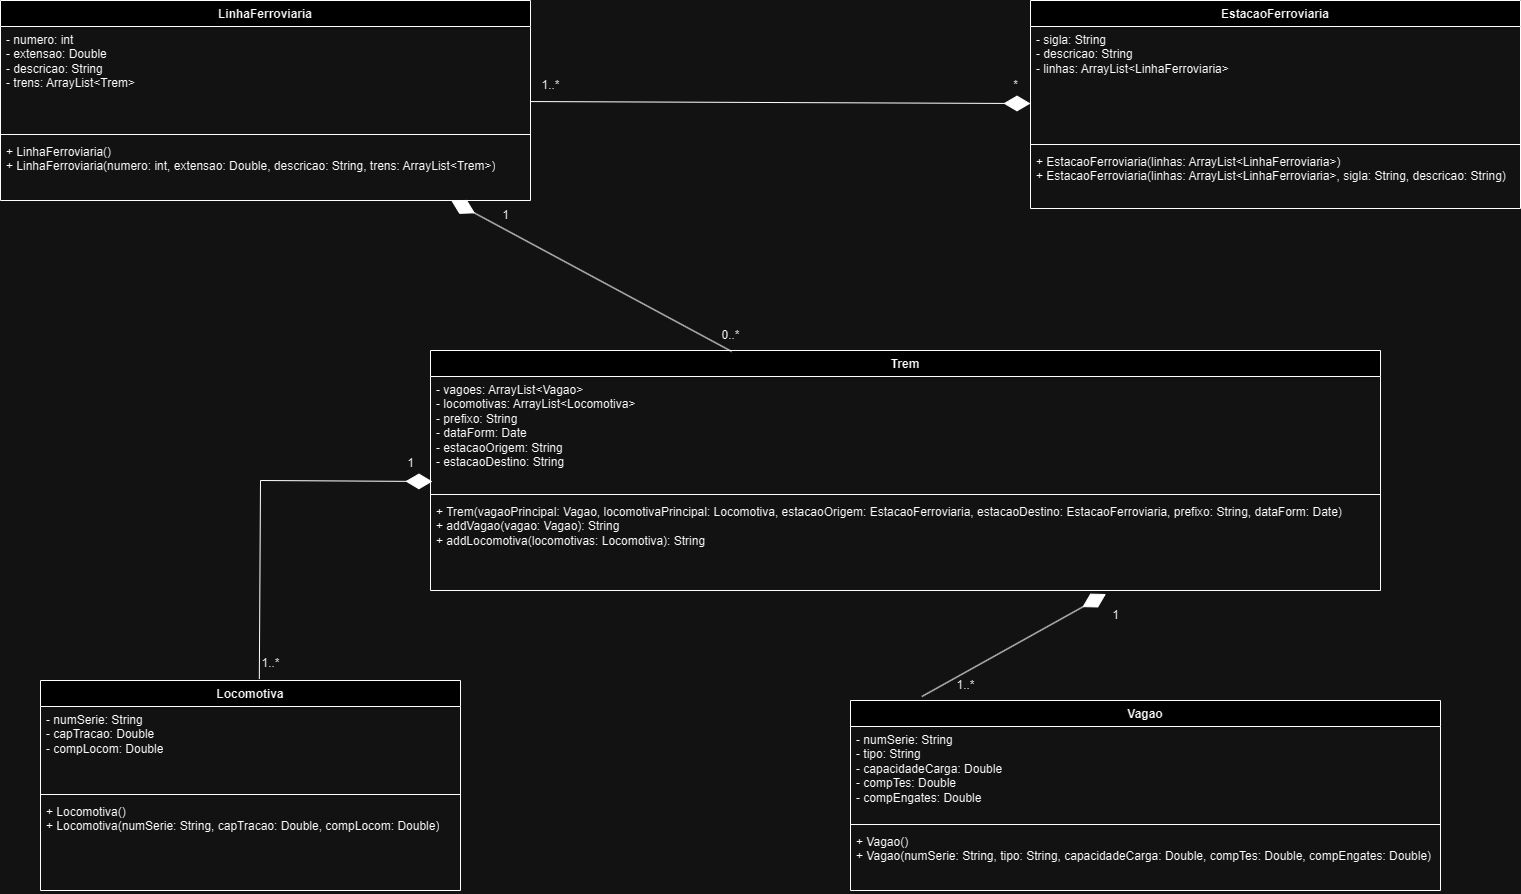

The diagram above was exported from draw.io. Its source (the exported page's mxGraphModel, read from the mxfile embedded in the PNG):
<mxGraphModel dx="2304" dy="1392" grid="1" gridSize="10" guides="1" tooltips="1" connect="1" arrows="1" fold="1" page="0" pageScale="1" pageWidth="827" pageHeight="1169" math="0" shadow="0">
  <root>
    <mxCell id="0" />
    <mxCell id="1" parent="0" />
    <mxCell id="fdbOcsqj0w4gukTxUQBu-1" value="EstacaoFerroviaria" style="swimlane;fontStyle=1;align=center;verticalAlign=top;childLayout=stackLayout;horizontal=1;startSize=26;horizontalStack=0;resizeParent=1;resizeParentMax=0;resizeLast=0;collapsible=1;marginBottom=0;whiteSpace=wrap;html=1;" parent="1" vertex="1">
      <mxGeometry x="650" y="-120" width="490" height="208" as="geometry" />
    </mxCell>
    <mxCell id="fdbOcsqj0w4gukTxUQBu-2" value="- sigla: String&lt;br&gt;- descricao: String&lt;br&gt;- linhas: ArrayList&amp;lt;LinhaFerroviaria&amp;gt;&amp;nbsp;" style="text;strokeColor=none;fillColor=none;align=left;verticalAlign=top;spacingLeft=4;spacingRight=4;overflow=hidden;rotatable=0;points=[[0,0.5],[1,0.5]];portConstraint=eastwest;whiteSpace=wrap;html=1;" parent="fdbOcsqj0w4gukTxUQBu-1" vertex="1">
      <mxGeometry y="26" width="490" height="114" as="geometry" />
    </mxCell>
    <mxCell id="fdbOcsqj0w4gukTxUQBu-3" value="" style="line;strokeWidth=1;fillColor=none;align=left;verticalAlign=middle;spacingTop=-1;spacingLeft=3;spacingRight=3;rotatable=0;labelPosition=right;points=[];portConstraint=eastwest;strokeColor=inherit;" parent="fdbOcsqj0w4gukTxUQBu-1" vertex="1">
      <mxGeometry y="140" width="490" height="8" as="geometry" />
    </mxCell>
    <mxCell id="fdbOcsqj0w4gukTxUQBu-4" value="+ EstacaoFerroviaria(linhas: ArrayList&amp;lt;LinhaFerroviaria&amp;gt;)&lt;br&gt;+ EstacaoFerroviaria(linhas: ArrayList&amp;lt;LinhaFerroviaria&amp;gt;, sigla: String, descricao: String)" style="text;strokeColor=none;fillColor=none;align=left;verticalAlign=top;spacingLeft=4;spacingRight=4;overflow=hidden;rotatable=0;points=[[0,0.5],[1,0.5]];portConstraint=eastwest;whiteSpace=wrap;html=1;" parent="fdbOcsqj0w4gukTxUQBu-1" vertex="1">
      <mxGeometry y="148" width="490" height="60" as="geometry" />
    </mxCell>
    <mxCell id="fdbOcsqj0w4gukTxUQBu-5" value="Trem&lt;br&gt;" style="swimlane;fontStyle=1;align=center;verticalAlign=top;childLayout=stackLayout;horizontal=1;startSize=26;horizontalStack=0;resizeParent=1;resizeParentMax=0;resizeLast=0;collapsible=1;marginBottom=0;whiteSpace=wrap;html=1;" parent="1" vertex="1">
      <mxGeometry x="50" y="230" width="950" height="240" as="geometry" />
    </mxCell>
    <mxCell id="fdbOcsqj0w4gukTxUQBu-6" value="- vagoes: ArrayList&amp;lt;Vagao&amp;gt;&lt;br&gt;- locomotivas: ArrayList&amp;lt;Locomotiva&amp;gt;&lt;br&gt;- prefixo: String&lt;br&gt;- dataForm: Date&lt;br&gt;- estacaoOrigem: String&lt;br&gt;- estacaoDestino: String" style="text;strokeColor=none;fillColor=none;align=left;verticalAlign=top;spacingLeft=4;spacingRight=4;overflow=hidden;rotatable=0;points=[[0,0.5],[1,0.5]];portConstraint=eastwest;whiteSpace=wrap;html=1;" parent="fdbOcsqj0w4gukTxUQBu-5" vertex="1">
      <mxGeometry y="26" width="950" height="114" as="geometry" />
    </mxCell>
    <mxCell id="fdbOcsqj0w4gukTxUQBu-7" value="" style="line;strokeWidth=1;fillColor=none;align=left;verticalAlign=middle;spacingTop=-1;spacingLeft=3;spacingRight=3;rotatable=0;labelPosition=right;points=[];portConstraint=eastwest;strokeColor=inherit;" parent="fdbOcsqj0w4gukTxUQBu-5" vertex="1">
      <mxGeometry y="140" width="950" height="8" as="geometry" />
    </mxCell>
    <mxCell id="fdbOcsqj0w4gukTxUQBu-8" value="+ Trem(vagaoPrincipal: Vagao, locomotivaPrincipal: Locomotiva, estacaoOrigem: EstacaoFerroviaria, estacaoDestino: EstacaoFerroviaria, prefixo: String, dataForm: Date)&lt;br&gt;+ addVagao(vagao: Vagao): String&lt;br&gt;+ addLocomotiva(locomotivas: Locomotiva): String" style="text;strokeColor=none;fillColor=none;align=left;verticalAlign=top;spacingLeft=4;spacingRight=4;overflow=hidden;rotatable=0;points=[[0,0.5],[1,0.5]];portConstraint=eastwest;whiteSpace=wrap;html=1;" parent="fdbOcsqj0w4gukTxUQBu-5" vertex="1">
      <mxGeometry y="148" width="950" height="92" as="geometry" />
    </mxCell>
    <mxCell id="fdbOcsqj0w4gukTxUQBu-9" value="Locomotiva" style="swimlane;fontStyle=1;align=center;verticalAlign=top;childLayout=stackLayout;horizontal=1;startSize=26;horizontalStack=0;resizeParent=1;resizeParentMax=0;resizeLast=0;collapsible=1;marginBottom=0;whiteSpace=wrap;html=1;" parent="1" vertex="1">
      <mxGeometry x="-340" y="560" width="420" height="210" as="geometry" />
    </mxCell>
    <mxCell id="fdbOcsqj0w4gukTxUQBu-10" value="- numSerie: String&lt;br&gt;- capTracao: Double&lt;br&gt;- compLocom: Double" style="text;strokeColor=none;fillColor=none;align=left;verticalAlign=top;spacingLeft=4;spacingRight=4;overflow=hidden;rotatable=0;points=[[0,0.5],[1,0.5]];portConstraint=eastwest;whiteSpace=wrap;html=1;" parent="fdbOcsqj0w4gukTxUQBu-9" vertex="1">
      <mxGeometry y="26" width="420" height="84" as="geometry" />
    </mxCell>
    <mxCell id="fdbOcsqj0w4gukTxUQBu-11" value="" style="line;strokeWidth=1;fillColor=none;align=left;verticalAlign=middle;spacingTop=-1;spacingLeft=3;spacingRight=3;rotatable=0;labelPosition=right;points=[];portConstraint=eastwest;strokeColor=inherit;" parent="fdbOcsqj0w4gukTxUQBu-9" vertex="1">
      <mxGeometry y="110" width="420" height="8" as="geometry" />
    </mxCell>
    <mxCell id="fdbOcsqj0w4gukTxUQBu-12" value="+ Locomotiva()&lt;br&gt;+ Locomotiva(numSerie: String, capTracao: Double, compLocom: Double)" style="text;strokeColor=none;fillColor=none;align=left;verticalAlign=top;spacingLeft=4;spacingRight=4;overflow=hidden;rotatable=0;points=[[0,0.5],[1,0.5]];portConstraint=eastwest;whiteSpace=wrap;html=1;" parent="fdbOcsqj0w4gukTxUQBu-9" vertex="1">
      <mxGeometry y="118" width="420" height="92" as="geometry" />
    </mxCell>
    <mxCell id="fdbOcsqj0w4gukTxUQBu-13" value="LinhaFerroviaria" style="swimlane;fontStyle=1;align=center;verticalAlign=top;childLayout=stackLayout;horizontal=1;startSize=26;horizontalStack=0;resizeParent=1;resizeParentMax=0;resizeLast=0;collapsible=1;marginBottom=0;whiteSpace=wrap;html=1;" parent="1" vertex="1">
      <mxGeometry x="-380" y="-120" width="530" height="200" as="geometry" />
    </mxCell>
    <mxCell id="fdbOcsqj0w4gukTxUQBu-14" value="- numero: int&lt;br&gt;- extensao: Double&lt;br&gt;- descricao: String&lt;br&gt;- trens: ArrayList&amp;lt;Trem&amp;gt;" style="text;strokeColor=none;fillColor=none;align=left;verticalAlign=top;spacingLeft=4;spacingRight=4;overflow=hidden;rotatable=0;points=[[0,0.5],[1,0.5]];portConstraint=eastwest;whiteSpace=wrap;html=1;" parent="fdbOcsqj0w4gukTxUQBu-13" vertex="1">
      <mxGeometry y="26" width="530" height="104" as="geometry" />
    </mxCell>
    <mxCell id="fdbOcsqj0w4gukTxUQBu-15" value="" style="line;strokeWidth=1;fillColor=none;align=left;verticalAlign=middle;spacingTop=-1;spacingLeft=3;spacingRight=3;rotatable=0;labelPosition=right;points=[];portConstraint=eastwest;strokeColor=inherit;" parent="fdbOcsqj0w4gukTxUQBu-13" vertex="1">
      <mxGeometry y="130" width="530" height="8" as="geometry" />
    </mxCell>
    <mxCell id="fdbOcsqj0w4gukTxUQBu-16" value="+ LinhaFerroviaria()&lt;br&gt;+ LinhaFerroviaria(numero: int, extensao: Double, descricao: String, trens: ArrayList&amp;lt;Trem&amp;gt;)" style="text;strokeColor=none;fillColor=none;align=left;verticalAlign=top;spacingLeft=4;spacingRight=4;overflow=hidden;rotatable=0;points=[[0,0.5],[1,0.5]];portConstraint=eastwest;whiteSpace=wrap;html=1;" parent="fdbOcsqj0w4gukTxUQBu-13" vertex="1">
      <mxGeometry y="138" width="530" height="62" as="geometry" />
    </mxCell>
    <mxCell id="fdbOcsqj0w4gukTxUQBu-17" value="Vagao" style="swimlane;fontStyle=1;align=center;verticalAlign=top;childLayout=stackLayout;horizontal=1;startSize=26;horizontalStack=0;resizeParent=1;resizeParentMax=0;resizeLast=0;collapsible=1;marginBottom=0;whiteSpace=wrap;html=1;" parent="1" vertex="1">
      <mxGeometry x="470" y="580" width="590" height="190" as="geometry" />
    </mxCell>
    <mxCell id="fdbOcsqj0w4gukTxUQBu-18" value="- numSerie: String&lt;br&gt;- tipo: String&lt;br&gt;- capacidadeCarga: Double&lt;br&gt;- compTes: Double&lt;br&gt;- compEngates: Double" style="text;strokeColor=none;fillColor=none;align=left;verticalAlign=top;spacingLeft=4;spacingRight=4;overflow=hidden;rotatable=0;points=[[0,0.5],[1,0.5]];portConstraint=eastwest;whiteSpace=wrap;html=1;" parent="fdbOcsqj0w4gukTxUQBu-17" vertex="1">
      <mxGeometry y="26" width="590" height="94" as="geometry" />
    </mxCell>
    <mxCell id="fdbOcsqj0w4gukTxUQBu-19" value="" style="line;strokeWidth=1;fillColor=none;align=left;verticalAlign=middle;spacingTop=-1;spacingLeft=3;spacingRight=3;rotatable=0;labelPosition=right;points=[];portConstraint=eastwest;strokeColor=inherit;" parent="fdbOcsqj0w4gukTxUQBu-17" vertex="1">
      <mxGeometry y="120" width="590" height="8" as="geometry" />
    </mxCell>
    <mxCell id="fdbOcsqj0w4gukTxUQBu-20" value="+ Vagao()&lt;br&gt;+ Vagao(numSerie: String, tipo: String, capacidadeCarga: Double, compTes: Double, compEngates: Double)" style="text;strokeColor=none;fillColor=none;align=left;verticalAlign=top;spacingLeft=4;spacingRight=4;overflow=hidden;rotatable=0;points=[[0,0.5],[1,0.5]];portConstraint=eastwest;whiteSpace=wrap;html=1;" parent="fdbOcsqj0w4gukTxUQBu-17" vertex="1">
      <mxGeometry y="128" width="590" height="62" as="geometry" />
    </mxCell>
    <mxCell id="HEQ2lXQ9p1en34Sz3DJd-1" value="" style="endArrow=diamondThin;endFill=1;endSize=24;html=1;rounded=0;exitX=0.521;exitY=-0.007;exitDx=0;exitDy=0;entryX=0.002;entryY=0.921;entryDx=0;entryDy=0;entryPerimeter=0;exitPerimeter=0;" parent="1" source="fdbOcsqj0w4gukTxUQBu-9" target="fdbOcsqj0w4gukTxUQBu-6" edge="1">
      <mxGeometry width="160" relative="1" as="geometry">
        <mxPoint x="-110" y="370" as="sourcePoint" />
        <mxPoint x="50" y="370" as="targetPoint" />
        <Array as="points">
          <mxPoint x="-120" y="360" />
        </Array>
      </mxGeometry>
    </mxCell>
    <mxCell id="HEQ2lXQ9p1en34Sz3DJd-2" value="" style="endArrow=diamondThin;endFill=1;endSize=24;html=1;rounded=0;entryX=0.711;entryY=1.038;entryDx=0;entryDy=0;entryPerimeter=0;exitX=0.121;exitY=-0.021;exitDx=0;exitDy=0;exitPerimeter=0;" parent="1" source="fdbOcsqj0w4gukTxUQBu-17" target="fdbOcsqj0w4gukTxUQBu-8" edge="1">
      <mxGeometry width="160" relative="1" as="geometry">
        <mxPoint x="250" y="610" as="sourcePoint" />
        <mxPoint x="410" y="610" as="targetPoint" />
      </mxGeometry>
    </mxCell>
    <mxCell id="HEQ2lXQ9p1en34Sz3DJd-3" value="" style="endArrow=diamondThin;endFill=1;endSize=24;html=1;rounded=0;" parent="1" source="fdbOcsqj0w4gukTxUQBu-13" target="fdbOcsqj0w4gukTxUQBu-1" edge="1">
      <mxGeometry width="160" relative="1" as="geometry">
        <mxPoint x="240.00000000000017" y="-84.98" as="sourcePoint" />
        <mxPoint x="753.6800000000001" y="-84.99999999999999" as="targetPoint" />
      </mxGeometry>
    </mxCell>
    <mxCell id="HEQ2lXQ9p1en34Sz3DJd-5" value="" style="endArrow=diamondThin;endFill=1;endSize=24;html=1;rounded=0;exitX=0.317;exitY=0.004;exitDx=0;exitDy=0;exitPerimeter=0;" parent="1" source="fdbOcsqj0w4gukTxUQBu-5" target="fdbOcsqj0w4gukTxUQBu-13" edge="1">
      <mxGeometry width="160" relative="1" as="geometry">
        <mxPoint x="440" y="240" as="sourcePoint" />
        <mxPoint x="230" y="150" as="targetPoint" />
      </mxGeometry>
    </mxCell>
    <mxCell id="Zx8nlm3NiyaLAKO_oh8N-1" value="1..*" style="text;html=1;align=center;verticalAlign=middle;resizable=0;points=[];autosize=1;strokeColor=none;fillColor=none;" parent="1" vertex="1">
      <mxGeometry x="-130" y="528" width="40" height="30" as="geometry" />
    </mxCell>
    <mxCell id="Zx8nlm3NiyaLAKO_oh8N-3" value="1..*" style="text;html=1;align=center;verticalAlign=middle;resizable=0;points=[];autosize=1;strokeColor=none;fillColor=none;" parent="1" vertex="1">
      <mxGeometry x="565" y="550" width="40" height="30" as="geometry" />
    </mxCell>
    <mxCell id="Zx8nlm3NiyaLAKO_oh8N-4" value="1" style="text;html=1;align=center;verticalAlign=middle;resizable=0;points=[];autosize=1;strokeColor=none;fillColor=none;" parent="1" vertex="1">
      <mxGeometry x="15" y="328" width="30" height="30" as="geometry" />
    </mxCell>
    <mxCell id="Zx8nlm3NiyaLAKO_oh8N-5" value="1" style="text;html=1;align=center;verticalAlign=middle;resizable=0;points=[];autosize=1;strokeColor=none;fillColor=none;" parent="1" vertex="1">
      <mxGeometry x="720" y="480" width="30" height="30" as="geometry" />
    </mxCell>
    <mxCell id="Zx8nlm3NiyaLAKO_oh8N-6" value="0..*" style="text;html=1;align=center;verticalAlign=middle;resizable=0;points=[];autosize=1;strokeColor=none;fillColor=none;" parent="1" vertex="1">
      <mxGeometry x="330" y="200" width="40" height="30" as="geometry" />
    </mxCell>
    <mxCell id="Zx8nlm3NiyaLAKO_oh8N-8" value="1" style="text;html=1;align=center;verticalAlign=middle;resizable=0;points=[];autosize=1;strokeColor=none;fillColor=none;" parent="1" vertex="1">
      <mxGeometry x="110" y="80" width="30" height="30" as="geometry" />
    </mxCell>
    <mxCell id="Zx8nlm3NiyaLAKO_oh8N-11" value="1..*" style="text;html=1;align=center;verticalAlign=middle;resizable=0;points=[];autosize=1;strokeColor=none;fillColor=none;" parent="1" vertex="1">
      <mxGeometry x="150" y="-50" width="40" height="30" as="geometry" />
    </mxCell>
    <mxCell id="Zx8nlm3NiyaLAKO_oh8N-12" value="*" style="text;html=1;align=center;verticalAlign=middle;resizable=0;points=[];autosize=1;strokeColor=none;fillColor=none;" parent="1" vertex="1">
      <mxGeometry x="620" y="-50" width="30" height="30" as="geometry" />
    </mxCell>
  </root>
</mxGraphModel>